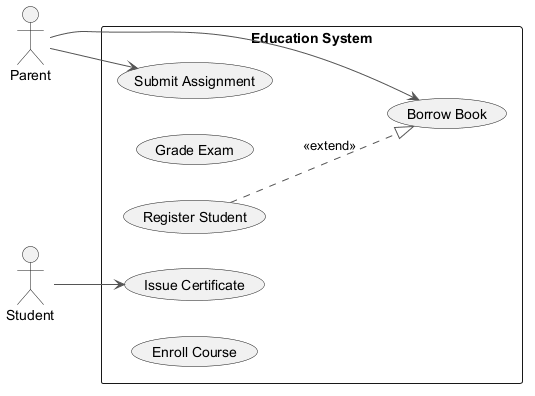

The diagram above was rendered by PlantUML. Its source (embedded in the PNG):
@startuml
skinparam backgroundColor #FFFFFF
skinparam classBackgroundColor #E8F4FA
skinparam classBorderColor #2C7DA0
skinparam ArrowColor #555555
left to right direction
actor "Parent" as Parent
actor "Student" as Student
rectangle "Education System" {
  usecase "Submit Assignment" as UC_SubmitAssignment
  usecase "Grade Exam" as UC_GradeExam
  usecase "Register Student" as UC_RegisterStudent
  usecase "Issue Certificate" as UC_IssueCertificate
  usecase "Enroll Course" as UC_EnrollCourse
  usecase "Borrow Book" as UC_BorrowBook
}
Parent --> UC_SubmitAssignment
Parent --> UC_BorrowBook
Student --> UC_IssueCertificate
UC_RegisterStudent ..|> UC_BorrowBook : <<extend>>
@enduml